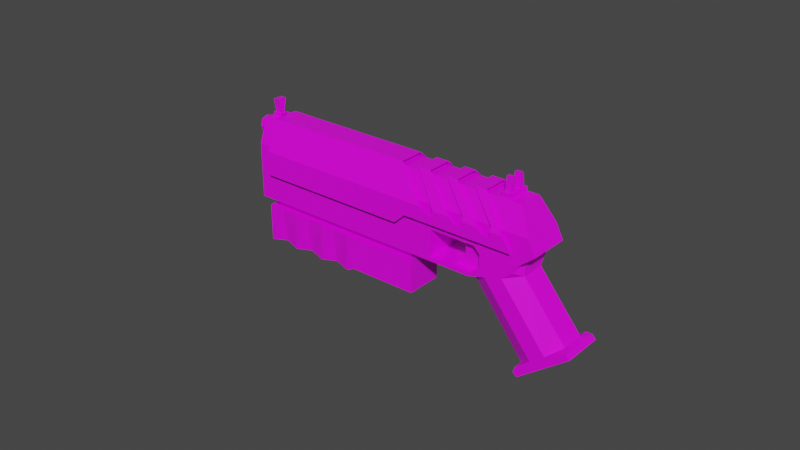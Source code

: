 # Source: Pistol.blend  (saved by Blender 2.91.10; exported with 4.5.12 LTS)
import bpy
from mathutils import Matrix  # noqa: F401  (used for matrix-valued properties, if any)

bpy.ops.wm.read_factory_settings(use_empty=True)
scene = bpy.context.scene
scene.name = 'Scene'

# ---- collections
col_collection = bpy.data.collections.new('Collection'); scene.collection.children.link(col_collection)

# ---- images (referenced by path relative to the original .blend; pixels are not part of the script)
import os
ASSET_DIR = os.environ.get("B2B_ASSET_DIR", "")  # directory of the original .blend (textures are referenced by path, not embedded)
HERE = os.path.dirname(os.path.abspath(__file__))  # packed textures are extracted next to this script under _unpacked/

def load_image(name, relpath, width, height, colorspace="sRGB"):
    """Load a texture the original file referenced (path relative to the .blend, or extracted next to this script)."""
    p = next((c for c in (os.path.join(HERE, relpath), os.path.join(ASSET_DIR, relpath)) if relpath and os.path.exists(c)), "")
    if p:
        img = bpy.data.images.load(p, check_existing=True)
        img.name = name
    else:  # same state as the original file: an image datablock whose file is absent (Cycles renders it pink)
        img = bpy.data.images.new(name, width, height)
        img.source = "FILE"
        img.filepath = "//" + (relpath or name)
    img.colorspace_settings.name = colorspace
    return img
img_pistol_texture = load_image('Pistol Texture', 'Pistol Texture.png', 1024, 1024, 'sRGB')

# ---- materials (node trees are filled in below, after node groups)
mat_material_001 = bpy.data.materials.new('Material.001')
mat_material_001.alpha_threshold = 0.0
mat_material_001.use_transparent_shadow = False
mat_material_001.line_color = (0.0, 0.0, 0.0, 1.0)

# ---- material node trees
mat_material_001.use_nodes = True; mat_material_001.node_tree.nodes.clear()
_N = mat_material_001.node_tree.nodes; _L = mat_material_001.node_tree.links
n0 = _N.new('ShaderNodeOutputMaterial'); n0.name = 'Material Output'; n0.location = (300, 300)
n1 = _N.new('ShaderNodeBsdfPrincipled'); n1.name = 'Principled BSDF'; n1.location = (10, 300)
n1.distribution = 'GGX'
n1.subsurface_method = 'BURLEY'
n1.inputs[2].default_value = 0.4
n1.inputs[3].default_value = 1.45
n1.inputs[27].default_value = (0.0, 0.0, 0.0, 1.0)
n1.inputs[28].default_value = 1.0
n2 = _N.new('ShaderNodeTexImage'); n2.name = 'Image Texture'; n2.location = (-280, 280)
n2.image = img_pistol_texture
_L.new(n1.outputs[0], n0.inputs[0])
_L.new(n2.outputs[0], n1.inputs[0])
n0.is_active_output = True

# ---- world
world_world = bpy.data.worlds.new('World'); scene.world = world_world
world_world.use_nodes = True; world_world.node_tree.nodes.clear()
_N = world_world.node_tree.nodes; _L = world_world.node_tree.links
n0 = _N.new('ShaderNodeOutputWorld'); n0.name = 'World Output'; n0.location = (300, 300)
n1 = _N.new('ShaderNodeBackground'); n1.name = 'Background'; n1.location = (10, 300)
n1.inputs[0].default_value = (0.05088, 0.05088, 0.05088, 1.0)
_L.new(n1.outputs[0], n0.inputs[0])
n0.is_active_output = True
world_world.color = (0.05088, 0.05088, 0.05088)
world_world.use_sun_shadow = False
world_world.sun_shadow_jitter_overblur = 0.0

# ---- meshes
me_cube_001 = bpy.data.meshes.new('Cube.001')
me_cube_001.from_pydata([(-0.9507, -1.0, -1.513), (-0.9547, -1.0, 1.824), (1.049, -1.0, -1.513), (0.8532, -1.0, 1.338), (-1.164, -1.0, -1.653), (1.253, -1.0, -1.653), (-1.143, -1.0, -1.865), (1.274, -1.0, -1.865), (1.286, -1.0, 1.484), (1.987, -1.0, 1.506), (-8.481, -1.0, 7.577), (-1.473, -1.0, 3.713), (-0.07713, -1.0, 2.646), (-0.03201, -1.0, 2.308), (-0.2948, -1.0, 1.964), (-0.8126, -1.0, 1.895), (-2.106, -1.0, 2.884), (-0.07713, 0.5744, 2.646), (-1.473, 0.5744, 3.713), (-2.106, 0.5744, 2.884), (-0.8126, 0.5744, 1.895), (-0.2948, 0.5744, 1.964), (-0.03201, 0.5744, 2.308), (-8.481, 0.5744, 7.577), (1.987, 0.5744, 1.506), (1.286, 0.5744, 1.484), (1.274, 0.5744, -1.865), (-1.143, 0.5744, -1.865), (1.253, 0.5744, -1.653), (-1.164, 0.5744, -1.653), (1.049, 0.5744, -1.513), (0.8532, 0.5744, 1.338), (-0.9547, 0.5744, 1.824), (-0.9507, 0.5744, -1.513), (2.101, -1.0, 2.139), (-7.202, -1.0, 9.25), (2.101, 0.5744, 2.139), (-7.202, 0.5744, 9.25), (1.987, -0.6717, 1.506), (1.987, 0.2461, 1.506), (1.286, 0.2461, 1.484), (1.286, -0.6717, 1.484), (-1.164, -0.6717, -1.653), (-1.164, 0.2461, -1.653), (-0.9507, 0.2461, -1.513), (-0.9507, -0.6717, -1.513), (2.283, -0.6717, 3.148), (2.283, 0.2461, 3.148), (1.049, -0.6717, -1.513), (1.049, 0.2461, -1.513), (1.253, 0.2461, -1.653), (1.253, -0.6717, -1.653), (-6.769, -0.4712, 9.816), (-6.769, 0.04566, 9.816), (1.274, -0.6717, -1.865), (1.274, 0.2461, -1.865), (-1.143, 0.2461, -1.865), (-1.143, -0.6717, -1.865), (-0.9547, 0.2461, 1.824), (-0.9547, -0.6717, 1.824), (-8.481, -0.6717, 7.577), (-8.481, 0.2461, 7.577), (0.9643, -0.6717, 1.064), (0.9643, 0.2461, 1.064), (2.101, -0.6717, 2.139), (2.101, 0.2461, 2.139), (-7.08, -0.4712, 9.409), (-7.08, 0.04566, 9.409), (-6.728, -0.2128, 9.87), (-7.121, -0.2128, 9.355), (-6.925, -0.5392, 9.612), (-6.925, 0.1136, 9.612), (-6.647, -0.2128, 9.975), (-6.647, 0.2461, 9.975), (-7.202, -0.2128, 9.25), (-7.202, 0.2461, 9.25), (-6.925, -0.6717, 9.612), (-6.647, -0.6717, 9.975), (-6.925, 0.2461, 9.612), (-7.202, -0.6717, 9.25), (-7.259, -0.2128, 9.868), (-7.259, 0.1136, 9.868), (-7.259, -0.5392, 9.868), (-7.062, -0.2128, 10.13), (-7.456, -0.2128, 9.611), (-7.103, 0.04566, 10.07), (-7.415, 0.04566, 9.664), (-7.103, -0.4712, 10.07), (-7.415, -0.4712, 9.664), (-0.284, -1.0, -1.513), (0.3826, -1.0, -1.513), (0.3247, -1.0, 1.317), (-0.315, -1.0, 1.571), (-0.358, -1.0, -1.653), (0.4476, -1.0, -1.653), (-0.3373, -1.0, -1.865), (0.4683, -1.0, -1.865), (-0.3373, 0.5744, -1.865), (0.4683, 0.5744, -1.865), (-0.284, 0.5744, -1.513), (0.3826, 0.5744, -1.513), (-0.358, 0.5744, -1.653), (0.4476, 0.5744, -1.653), (0.3247, 0.5744, 1.317), (-0.315, 0.5744, 1.571), (0.4683, -0.6717, -1.865), (-0.3373, -0.6717, -1.865), (0.4683, 0.2461, -1.865), (-0.3373, 0.2461, -1.865), (-0.6827, -0.6828, 3.117), (-0.6161, -0.6828, 2.807), (-0.8404, -0.6828, 2.514), (-1.441, -0.6828, 2.336), (-0.6827, 0.2573, 3.117), (-1.441, 0.2573, 2.336), (-0.8404, 0.2573, 2.514), (-0.6161, 0.2573, 2.807), (0.1264, -0.6828, 2.24), (-0.09794, -0.6828, 1.946), (-0.6989, -0.6828, 1.768), (0.05981, -0.6828, 2.549), (0.05981, 0.2573, 2.549), (0.1264, 0.2573, 2.24), (-0.09794, 0.2573, 1.946), (-0.6989, 0.2573, 1.768), (-1.215, -1.187, 4.539), (-0.8114, -1.187, 4.23), (-1.177, -1.187, 4.259), (-0.9324, -1.187, 4.072), (-7.382, -1.187, 8.09), (-2.651, -1.187, 4.473), (-6.133, -0.6933, 9.724), (-2.071, -1.187, 4.528), (1.338, -1.187, 1.922), (1.286, -0.6933, 4.053), (-6.821, -1.187, 8.824), (-2.09, -1.187, 5.208), (-1.751, -1.187, 4.948), (1.322, -1.187, 2.6), (-0.4978, -0.6933, 5.416), (0.02426, -0.6933, 5.017), (-0.2857, -1.187, 3.829), (0.1176, -1.187, 3.52), (-0.2485, -1.187, 3.549), (-0.003393, -1.187, 3.362), (0.2083, -1.122, 3.639), (0.3774, -0.6933, 4.747), (0.8994, -0.6933, 4.348), (0.5894, -1.187, 3.16), (0.9928, -1.187, 2.851), (0.6267, -1.187, 2.88), (0.8718, -1.187, 2.693), (1.083, -1.122, 2.97), (-0.8114, 0.767, 4.23), (-1.421, 0.287, 6.083), (-2.071, 0.767, 4.528), (1.083, 0.7019, 2.97), (0.8718, 0.767, 2.693), (-6.133, 0.2735, 9.724), (0.6267, 0.767, 2.88), (0.9928, 0.767, 2.851), (0.5894, 0.767, 3.16), (0.8994, 0.2735, 4.348), (-2.651, 0.767, 4.473), (-7.382, 0.767, 8.09), (0.3774, 0.2735, 4.747), (0.2083, 0.7019, 3.639), (-0.003393, 0.767, 3.362), (-0.2485, 0.767, 3.549), (0.1176, 0.767, 3.52), (-0.9324, 0.767, 4.072), (-1.177, 0.767, 4.259), (-0.2857, 0.767, 3.829), (0.02426, 0.2735, 5.017), (-0.4978, 0.2735, 5.416), (1.322, 0.767, 2.6), (-1.751, 0.767, 4.948), (-1.421, -0.7068, 6.083), (-0.8114, -1.187, 4.23), (-1.341, -0.893, 5.484), (-2.09, 0.767, 5.208), (-0.9048, -0.6933, 5.728), (-6.821, 0.767, 8.824), (-1.215, -1.187, 4.539), (-0.8114, 0.767, 4.23), (1.286, 0.2735, 4.053), (-1.215, 0.767, 4.539), (-1.427, -0.6933, 6.127), (1.338, 0.767, 1.922), (-1.341, 0.4732, 5.484), (-0.9048, 0.2735, 5.728), (-1.215, 0.767, 4.539), (-1.427, 0.2735, 6.127), (-8.327, -0.6999, 7.082), (-8.125, -0.6999, 7.346), (-8.327, 0.2288, 7.082), (-8.125, 0.2288, 7.346), (-3.188, -0.6999, 3.154), (-2.987, -0.6999, 3.418), (-3.188, 0.2288, 3.154), (-2.987, 0.2288, 3.418), (-8.424, 0.48, 7.156), (-8.424, -0.9511, 7.156), (-3.045, 0.48, 3.045), (-3.045, -0.9511, 3.045), (-9.3, 0.48, 6.009), (-9.3, -0.9511, 6.009), (-3.82, 0.48, 2.032), (-3.82, -0.9511, 2.032), (-5.195, 0.2288, 4.688), (-4.993, 0.2288, 4.952), (-5.195, -0.6999, 4.688), (-4.993, -0.6999, 4.952), (-5.172, 0.48, 4.67), (-5.172, -0.9511, 4.67), (-5.946, 0.48, 3.657), (-5.946, -0.9511, 3.657), (-5.37, 0.2288, 4.821), (-5.168, -0.6999, 5.085), (-5.406, 0.48, 4.849), (-6.283, 0.48, 3.703), (-5.168, 0.2288, 5.085), (-5.37, -0.6999, 4.821), (-5.406, -0.9511, 4.849), (-6.283, -0.9511, 3.703), (-5.862, 0.2288, 5.198), (-6.355, 0.2288, 5.575), (-6.848, 0.2288, 5.952), (-7.341, 0.2288, 6.328), (-7.834, 0.2288, 6.705), (-5.661, -0.6999, 5.462), (-6.154, -0.6999, 5.839), (-6.647, -0.6999, 6.215), (-7.14, -0.6999, 6.592), (-7.632, -0.6999, 6.969), (-5.909, 0.48, 5.234), (-6.412, 0.48, 5.618), (-6.915, 0.48, 6.003), (-7.418, 0.48, 6.387), (-7.921, 0.48, 6.772), (-6.739, 0.3235, 4.149), (-7.289, 0.48, 4.471), (-7.744, 0.3235, 4.918), (-8.295, 0.48, 5.24), (-8.75, 0.3235, 5.687), (-7.632, 0.2288, 6.969), (-7.14, 0.2288, 6.592), (-6.647, 0.2288, 6.215), (-6.154, 0.2288, 5.839), (-5.661, 0.2288, 5.462), (-7.834, -0.6999, 6.705), (-7.341, -0.6999, 6.328), (-6.848, -0.6999, 5.952), (-6.355, -0.6999, 5.575), (-5.862, -0.6999, 5.198), (-7.921, -0.9511, 6.772), (-7.418, -0.9511, 6.387), (-6.915, -0.9511, 6.003), (-6.412, -0.9511, 5.618), (-5.909, -0.9511, 5.234), (-8.75, -0.7946, 5.687), (-8.295, -0.9511, 5.24), (-7.744, -0.7946, 4.918), (-7.289, -0.9511, 4.471), (-6.739, -0.7946, 4.149), (-6.594, -0.3376, 9.906), (-6.48, -0.3376, 10.05), (-6.594, -0.07671, 9.906), (-6.48, -0.07671, 10.05), (-6.281, -0.3376, 9.666), (-6.167, -0.3376, 9.816), (-6.281, -0.07671, 9.666), (-6.167, -0.07671, 9.816), (-6.417, -0.2853, 10.01), (-6.417, -0.129, 10.01), (-6.229, -0.2853, 9.864), (-6.229, -0.129, 9.864), (-6.101, -0.3901, 10.42), (-6.101, -0.02423, 10.42), (-5.913, -0.3901, 10.28), (-5.913, -0.02423, 10.28), (1.602, -0.6368, 3.641), (1.716, -0.6368, 3.79), (1.602, 0.2225, 3.641), (1.716, 0.2225, 3.79), (1.915, -0.6368, 3.402), (2.029, -0.6368, 3.551), (1.915, 0.2225, 3.402), (2.029, 0.2225, 3.551), (1.779, -0.5633, 3.742), (1.779, 0.1489, 3.742), (1.966, -0.5633, 3.599), (1.966, 0.1489, 3.599), (2.095, -0.4846, 4.156), (2.095, 0.07027, 4.156), (2.282, -0.4846, 4.012), (2.282, 0.07027, 4.012), (1.602, -0.06396, 3.641), (1.602, -0.3504, 3.641), (1.716, -0.3504, 3.79), (1.716, -0.06396, 3.79), (1.915, -0.3504, 3.402), (1.915, -0.06396, 3.402), (2.029, -0.06396, 3.551), (2.029, -0.3504, 3.551), (1.779, -0.3259, 3.742), (1.779, -0.08848, 3.742), (1.966, -0.08848, 3.599), (1.966, -0.3259, 3.599), (2.095, -0.3577, 4.156), (2.095, -0.05667, 4.156), (2.282, -0.05667, 4.012), (2.282, -0.3577, 4.012)], [], [(89, 45, 0), (89, 0, 4, 93), (93, 4, 6, 95), (1, 92, 91, 3, 8), (10, 1, 8, 9, 13, 14, 15, 16), (13, 9, 34, 35, 10, 16, 11, 12), (22, 17, 18, 19, 23, 37, 36, 24), (23, 19, 20, 21, 22, 24, 25, 32), (99, 101, 29, 33), (32, 25, 31, 103, 104), (101, 97, 27, 29), (48, 90, 2), (40, 25, 24, 39), (44, 33, 29, 43), (39, 24, 36, 65), (50, 28, 30, 49), (107, 98, 26, 55), (16, 19, 18, 11), (100, 49, 30), (43, 29, 27, 56), (11, 18, 17, 12), (44, 99, 33), (61, 23, 32, 58), (55, 26, 28, 50), (12, 17, 22, 13), (13, 22, 21, 14), (63, 31, 25, 40), (14, 21, 20, 15), (15, 20, 19, 16), (37, 23, 61, 75), (79, 60, 10, 35), (75, 61, 60, 79, 74), (65, 47, 46, 64), (3, 62, 41, 8), (62, 63, 40, 41), (7, 54, 51, 5), (54, 55, 50, 51), (10, 60, 59, 1), (60, 61, 58, 59), (44, 58, 104, 99), (48, 49, 63, 62), (4, 42, 57, 6), (42, 43, 56, 57), (53, 85, 83, 68), (49, 100, 103, 63), (59, 58, 44, 45), (96, 105, 54, 7), (105, 107, 55, 54), (37, 75, 78, 73), (46, 47, 73, 72, 77), (5, 51, 48, 2), (51, 50, 49, 48), (9, 38, 64, 34), (38, 39, 65, 64), (0, 45, 42, 4), (45, 44, 43, 42), (8, 41, 38, 9), (41, 40, 39, 38), (79, 35, 77, 76), (64, 46, 34), (36, 47, 65), (34, 46, 77, 35), (36, 37, 73, 47), (52, 87, 82, 70), (68, 83, 87, 52), (70, 82, 88, 66), (68, 72, 73, 53), (67, 75, 74, 69), (70, 76, 77, 52), (53, 73, 78, 71), (52, 77, 72, 68), (69, 74, 79, 66), (66, 79, 76, 70), (71, 78, 75, 67), (80, 81, 86, 84), (83, 85, 81, 80), (87, 83, 80, 82), (82, 80, 84, 88), (67, 86, 81, 71), (66, 88, 84, 69), (71, 81, 85, 53), (69, 84, 86, 67), (57, 56, 108, 106), (106, 108, 107, 105), (6, 57, 106, 95), (95, 106, 105, 96), (56, 27, 97, 108), (108, 97, 98, 107), (90, 48, 62, 91), (100, 99, 104, 103), (28, 26, 98, 102), (102, 98, 97, 101), (30, 28, 102, 100), (100, 102, 101, 99), (5, 94, 96, 7), (94, 93, 95, 96), (2, 90, 94, 5), (90, 89, 93, 94), (92, 59, 45, 89), (90, 91, 92, 89), (31, 63, 103), (62, 3, 91), (92, 1, 59), (104, 58, 32), (109, 113, 116, 110), (110, 116, 115, 111), (111, 115, 114, 112), (120, 121, 122, 117), (117, 122, 123, 118), (118, 123, 124, 119), (113, 121, 120, 109), (114, 115, 123, 124), (109, 110, 117, 120), (110, 111, 118, 117), (112, 119, 124, 114), (115, 116, 122, 123), (116, 113, 121, 122), (111, 112, 119, 118), (136, 130, 132, 137), (129, 130, 136, 135), (142, 148, 146, 140, 145), (134, 147, 152, 149, 138), (138, 149, 151, 133), (144, 150, 148, 142), (133, 151, 150, 144, 143, 132), (181, 139, 174, 190), (131, 187, 192, 158), (172, 168, 155, 176, 191, 186, 171, 170, 184, 153), (176, 180, 154, 189), (191, 176, 189), (185, 175, 160, 156, 162), (169, 166, 173, 165, 161), (177, 187, 131, 135, 136), (181, 178, 141, 139), (183, 179, 137), (137, 179, 177, 136), (190, 174, 172, 153), (154, 180, 182, 158, 192), (188, 155, 168, 167, 159, 157), (167, 169, 161, 159), (141, 178, 126, 128, 127, 125, 183, 137, 132, 143), (175, 188, 157, 160), (164, 182, 180, 163), (180, 176, 155, 163), (140, 146, 165, 173), (147, 134, 185, 162), (193, 194, 196, 195), (209, 210, 200, 199), (199, 200, 198, 197), (250, 234, 194, 193), (193, 195, 201, 202), (245, 196, 194, 234), (203, 204, 208, 207), (199, 197, 204, 203), (250, 193, 202, 255), (209, 199, 203, 213), (215, 207, 208, 216), (202, 201, 205, 206), (255, 202, 206, 260), (213, 203, 207, 215), (219, 213, 215, 220), (204, 214, 216, 208), (220, 215, 216, 224), (217, 209, 213, 219), (197, 211, 214, 204), (200, 210, 212, 198), (197, 198, 212, 211), (217, 221, 210, 209), (225, 249, 221, 217), (225, 217, 219, 235), (240, 220, 224, 264), (235, 219, 220, 240), (214, 223, 224, 216), (211, 222, 223, 214), (210, 221, 218, 212), (211, 212, 218, 222), (201, 239, 244, 205), (239, 238, 243, 244), (238, 237, 242, 243), (237, 236, 241, 242), (236, 235, 240, 241), (205, 244, 260, 206), (244, 243, 261, 260), (243, 242, 262, 261), (242, 241, 263, 262), (241, 240, 264, 263), (195, 229, 239, 201), (229, 228, 238, 239), (228, 227, 237, 238), (227, 226, 236, 237), (226, 225, 235, 236), (195, 196, 245, 229), (229, 245, 246, 228), (228, 246, 247, 227), (227, 247, 248, 226), (226, 248, 249, 225), (223, 259, 264, 224), (259, 258, 263, 264), (258, 257, 262, 263), (257, 256, 261, 262), (256, 255, 260, 261), (222, 254, 259, 223), (254, 253, 258, 259), (253, 252, 257, 258), (252, 251, 256, 257), (251, 250, 255, 256), (221, 249, 230, 218), (249, 248, 231, 230), (248, 247, 232, 231), (247, 246, 233, 232), (246, 245, 234, 233), (222, 218, 230, 254), (254, 230, 231, 253), (253, 231, 232, 252), (252, 232, 233, 251), (251, 233, 234, 250), (265, 266, 268, 267), (267, 268, 272, 271), (271, 272, 270, 269), (269, 270, 266, 265), (267, 271, 269, 265), (270, 272, 276, 275), (275, 276, 280, 279), (268, 266, 273, 274), (266, 270, 275, 273), (272, 268, 274, 276), (280, 278, 277, 279), (274, 273, 277, 278), (273, 275, 279, 277), (276, 274, 278, 280), (297, 300, 284, 283), (283, 284, 288, 287), (301, 304, 286, 285), (285, 286, 282, 281), (298, 301, 285, 281), (303, 288, 292, 307), (307, 292, 296, 311), (299, 282, 289, 305), (282, 286, 291, 289), (288, 284, 290, 292), (312, 309, 293, 295), (305, 289, 293, 309), (289, 291, 295, 293), (292, 290, 294, 296), (290, 306, 310, 294), (307, 311, 310, 306), (296, 294, 310, 311), (308, 305, 309, 312), (284, 300, 306, 290), (300, 299, 305, 306), (291, 308, 312, 295), (305, 308, 307, 306), (286, 304, 308, 291), (304, 303, 307, 308), (283, 287, 302, 297), (297, 302, 301, 298), (287, 288, 303, 302), (302, 303, 304, 301), (281, 282, 299, 298), (298, 299, 300, 297)])
_uv = me_cube_001.uv_layers.new(name='UVMap')
_uv.uv.foreach_set('vector', [0.8821, 0.4965, 0.866, 0.5225, 0.8821, 0.5225, 0.04408, 0.5933, 0.02428, 0.5674, 0.01255, 0.5633, 0.03647, 0.5946, 0.03647, 0.5946, 0.01255, 0.5633, 0.004893, 0.5704, 0.02882, 0.6017, 0.1538, 0.4681, 0.163, 0.5005, 0.1721, 0.5329, 0.1886, 0.5528, 0.2072, 0.5653, 0.1538, 0.004895, 0.1538, 0.4681, 0.2072, 0.5653, 0.2288, 0.5919, 0.2, 0.4896, 0.1789, 0.4896, 0.1608, 0.4715, 0.1608, 0.3919, 0.2, 0.4896, 0.2288, 0.5919, 0.2568, 0.5775, 0.2568, 0.004894, 0.1538, 0.004895, 0.1608, 0.3919, 0.2118, 0.3919, 0.2118, 0.4778, 0.5064, 0.1796, 0.5182, 0.1914, 0.5182, 0.2773, 0.4672, 0.2773, 0.4602, 0.6643, 0.5632, 0.6643, 0.5632, 0.09166, 0.5352, 0.07731, 0.4602, 0.6643, 0.4672, 0.2773, 0.4672, 0.1976, 0.4852, 0.1796, 0.5064, 0.1796, 0.5352, 0.07731, 0.5135, 0.1039, 0.4602, 0.201, 0.3504, 0.07588, 0.3428, 0.07462, 0.3189, 0.1059, 0.3306, 0.1018, 0.4602, 0.201, 0.5135, 0.1039, 0.495, 0.1164, 0.4785, 0.1363, 0.4693, 0.1687, 0.3428, 0.07462, 0.3352, 0.06749, 0.3112, 0.09879, 0.3189, 0.1059, 0.8204, 0.8936, 0.8464, 0.8775, 0.8204, 0.8775, 0.5716, 0.735, 0.5716, 0.7511, 0.6028, 0.7511, 0.6028, 0.735, 0.22, 0.8003, 0.2039, 0.8003, 0.2039, 0.8122, 0.22, 0.8122, 0.5009, 0.767, 0.4848, 0.767, 0.4848, 0.7979, 0.5009, 0.7979, 0.8083, 0.9385, 0.8083, 0.9545, 0.8204, 0.9545, 0.8204, 0.9385, 0.4141, 0.7467, 0.398, 0.7467, 0.398, 0.7831, 0.4141, 0.7831, 0.4848, 0.857, 0.4848, 0.9339, 0.5337, 0.9339, 0.5337, 0.857, 0.8464, 0.9545, 0.8204, 0.9385, 0.8204, 0.9545, 0.22, 0.8122, 0.2039, 0.8122, 0.2039, 0.8196, 0.22, 0.8196, 0.4848, 0.7572, 0.5618, 0.7572, 0.5618, 0.6741, 0.4848, 0.6741, 0.7974, 0.9599, 0.7974, 0.9293, 0.7837, 0.9514, 0.8993, 0.4867, 0.9153, 0.4867, 0.9153, 0.03853, 0.8993, 0.03853, 0.2907, 0.735, 0.2907, 0.7511, 0.3001, 0.7511, 0.3001, 0.735, 0.1172, 0.8314, 0.1172, 0.9084, 0.1286, 0.9084, 0.1286, 0.8314, 0.1286, 0.8314, 0.1286, 0.9084, 0.1497, 0.9084, 0.1497, 0.8314, 0.3722, 0.6989, 0.3882, 0.6883, 0.3882, 0.6741, 0.3722, 0.6741, 0.1497, 0.8314, 0.1497, 0.9084, 0.1683, 0.9084, 0.1683, 0.8314, 0.398, 0.8725, 0.475, 0.8725, 0.475, 0.7928, 0.398, 0.7928, 0.1942, 0.777, 0.1942, 0.6741, 0.1781, 0.6741, 0.1781, 0.777, 0.1332, 0.777, 0.1332, 0.6741, 0.1172, 0.6741, 0.1172, 0.777, 0.1781, 0.777, 0.1781, 0.6741, 0.1332, 0.6741, 0.1332, 0.777, 0.1557, 0.777, 0.5009, 0.7979, 0.5009, 0.8472, 0.5457, 0.8472, 0.5457, 0.7979, 0.3112, 0.6883, 0.3273, 0.6989, 0.3273, 0.6741, 0.3112, 0.6741, 0.3273, 0.6989, 0.3722, 0.6989, 0.3722, 0.6741, 0.3273, 0.6741, 0.2907, 0.6741, 0.2907, 0.6901, 0.3001, 0.6901, 0.3001, 0.6741, 0.2907, 0.6901, 0.2907, 0.735, 0.3001, 0.735, 0.3001, 0.6901, 0.8383, 0.4867, 0.8544, 0.4867, 0.8544, 0.03853, 0.8383, 0.03853, 0.8544, 0.4867, 0.8993, 0.4867, 0.8993, 0.03853, 0.8544, 0.03853, 0.3306, 0.1018, 0.4602, 0.201, 0.4693, 0.1687, 0.3504, 0.07588, 0.3273, 0.8151, 0.3722, 0.8151, 0.3722, 0.6989, 0.3273, 0.6989, 0.2809, 0.8122, 0.2649, 0.8122, 0.2649, 0.8196, 0.2809, 0.8196, 0.2649, 0.8122, 0.22, 0.8122, 0.22, 0.8196, 0.2649, 0.8196, 0.2735, 0.8294, 0.2735, 0.8798, 0.2862, 0.8798, 0.2862, 0.8294, 0.39, 0.02408, 0.3702, 0.04998, 0.4785, 0.1363, 0.4876, 0.1039, 0.2649, 0.6741, 0.22, 0.6741, 0.22, 0.8003, 0.2649, 0.8003, 0.475, 0.7467, 0.459, 0.7467, 0.459, 0.7831, 0.475, 0.7831, 0.459, 0.7467, 0.4141, 0.7467, 0.4141, 0.7831, 0.459, 0.7831, 0.1942, 0.777, 0.1781, 0.777, 0.1781, 0.7993, 0.1781, 0.8216, 0.97, 0.004893, 0.9251, 0.004893, 0.9251, 0.5546, 0.9476, 0.5546, 0.97, 0.5546, 0.8083, 0.8775, 0.8083, 0.8936, 0.8204, 0.8936, 0.8204, 0.8775, 0.8083, 0.8936, 0.8083, 0.9385, 0.8204, 0.9385, 0.8204, 0.8936, 0.5618, 0.767, 0.5457, 0.767, 0.5457, 0.7979, 0.5618, 0.7979, 0.5457, 0.767, 0.5009, 0.767, 0.5009, 0.7979, 0.5457, 0.7979, 0.2809, 0.8003, 0.2649, 0.8003, 0.2649, 0.8122, 0.2809, 0.8122, 0.2649, 0.8003, 0.22, 0.8003, 0.22, 0.8122, 0.2649, 0.8122, 0.5716, 0.6741, 0.5716, 0.6901, 0.6028, 0.6901, 0.6028, 0.6741, 0.5716, 0.6901, 0.5716, 0.735, 0.6028, 0.735, 0.6028, 0.6901, 0.1332, 0.777, 0.1172, 0.777, 0.1332, 0.8216, 0.1332, 0.7993, 0.5457, 0.7979, 0.5457, 0.8472, 0.5618, 0.7979, 0.4848, 0.7979, 0.5009, 0.8472, 0.5009, 0.7979, 0.2568, 0.5775, 0.3015, 0.5546, 0.3015, 0.004892, 0.2568, 0.004894, 0.5632, 0.09166, 0.5632, 0.6643, 0.6078, 0.6643, 0.6078, 0.1146, 0.7053, 0.928, 0.7053, 0.8775, 0.6928, 0.8775, 0.6928, 0.928, 0.2862, 0.8294, 0.2862, 0.8798, 0.2988, 0.8798, 0.2988, 0.8294, 0.6928, 0.928, 0.6928, 0.8775, 0.6803, 0.8775, 0.6803, 0.928, 0.1557, 0.8152, 0.1557, 0.8216, 0.1781, 0.8216, 0.1683, 0.8119, 0.1683, 0.7868, 0.1781, 0.777, 0.1557, 0.777, 0.1557, 0.7835, 0.1397, 0.7993, 0.1332, 0.7993, 0.1332, 0.8216, 0.143, 0.8119, 0.1683, 0.8119, 0.1781, 0.8216, 0.1781, 0.7993, 0.1716, 0.7993, 0.143, 0.8119, 0.1332, 0.8216, 0.1557, 0.8216, 0.1557, 0.8152, 0.1557, 0.7835, 0.1557, 0.777, 0.1332, 0.777, 0.143, 0.7868, 0.143, 0.7868, 0.1332, 0.777, 0.1332, 0.7993, 0.1397, 0.7993, 0.1716, 0.7993, 0.1781, 0.7993, 0.1781, 0.777, 0.1683, 0.7868, 0.1325, 0.9336, 0.1284, 0.9491, 0.1414, 0.949, 0.1478, 0.9376, 0.1172, 0.9296, 0.1172, 0.9427, 0.1284, 0.9491, 0.1325, 0.9336, 0.1235, 0.9182, 0.1172, 0.9296, 0.1325, 0.9336, 0.1365, 0.9182, 0.1365, 0.9182, 0.1325, 0.9336, 0.1478, 0.9376, 0.1478, 0.9246, 0.2735, 0.8896, 0.2735, 0.9401, 0.2861, 0.9401, 0.2861, 0.8896, 0.9504, 0.9462, 0.9504, 0.8974, 0.9378, 0.8966, 0.9378, 0.9454, 0.2861, 0.8896, 0.2861, 0.9401, 0.2986, 0.9401, 0.2986, 0.8896, 0.9378, 0.9454, 0.9378, 0.8966, 0.9251, 0.8974, 0.9251, 0.9462, 0.459, 0.6741, 0.4141, 0.6741, 0.4141, 0.7104, 0.459, 0.7104, 0.459, 0.7104, 0.4141, 0.7104, 0.4141, 0.7467, 0.459, 0.7467, 0.475, 0.6741, 0.459, 0.6741, 0.459, 0.7104, 0.475, 0.7104, 0.475, 0.7104, 0.459, 0.7104, 0.459, 0.7467, 0.475, 0.7467, 0.4141, 0.6741, 0.398, 0.6741, 0.398, 0.7104, 0.4141, 0.7104, 0.4141, 0.7104, 0.398, 0.7104, 0.398, 0.7467, 0.4141, 0.7467, 0.06388, 0.6192, 0.08369, 0.6451, 0.1813, 0.5653, 0.1721, 0.5329, 0.3702, 0.04998, 0.3504, 0.07588, 0.4693, 0.1687, 0.4785, 0.1363, 0.3907, 0.01202, 0.383, 0.004893, 0.3591, 0.03619, 0.3667, 0.04332, 0.3667, 0.04332, 0.3591, 0.03619, 0.3352, 0.06749, 0.3428, 0.07462, 0.39, 0.02408, 0.3907, 0.01202, 0.3667, 0.04332, 0.3702, 0.04998, 0.3702, 0.04998, 0.3667, 0.04332, 0.3428, 0.07462, 0.3504, 0.07588, 0.08432, 0.6572, 0.0604, 0.6259, 0.05274, 0.633, 0.07666, 0.6643, 0.0604, 0.6259, 0.03647, 0.5946, 0.02882, 0.6017, 0.05274, 0.633, 0.08368, 0.6451, 0.06388, 0.6192, 0.0604, 0.6259, 0.08432, 0.6572, 0.06388, 0.6192, 0.04408, 0.5933, 0.03647, 0.5946, 0.0604, 0.6259, 0.163, 0.5005, 0.1538, 0.4681, 0.02429, 0.5674, 0.04408, 0.5933, 0.06388, 0.6192, 0.1721, 0.5329, 0.163, 0.5005, 0.04408, 0.5933, 0.5894, 0.9517, 0.5995, 0.9678, 0.5995, 0.9305, 0.5695, 0.9678, 0.5796, 0.9517, 0.5695, 0.9305, 0.8383, 0.004893, 0.8383, 0.03853, 0.8544, 0.03853, 0.9153, 0.004893, 0.8993, 0.03853, 0.9153, 0.03853, 0.6019, 0.7609, 0.6019, 0.8068, 0.5889, 0.8068, 0.5889, 0.7609, 0.5889, 0.7609, 0.5889, 0.8068, 0.5716, 0.8068, 0.5716, 0.7609, 0.2277, 0.9092, 0.2277, 0.9552, 0.2039, 0.9552, 0.2039, 0.9092, 0.774, 0.8775, 0.728, 0.8775, 0.728, 0.8872, 0.774, 0.8872, 0.774, 0.8872, 0.728, 0.8872, 0.728, 0.9053, 0.774, 0.9053, 0.774, 0.9053, 0.728, 0.9053, 0.728, 0.9306, 0.774, 0.9306, 0.398, 0.9282, 0.4422, 0.9282, 0.4422, 0.8823, 0.398, 0.8823, 0.6176, 0.8775, 0.6424, 0.8956, 0.6424, 0.9413, 0.6176, 0.9232, 0.5964, 0.9144, 0.5863, 0.9027, 0.5863, 0.857, 0.5964, 0.8687, 0.5863, 0.9027, 0.5683, 0.9027, 0.5683, 0.857, 0.5863, 0.857, 0.8562, 0.9235, 0.9019, 0.9235, 0.9019, 0.8775, 0.8562, 0.8775, 0.6424, 0.8956, 0.6604, 0.8956, 0.6604, 0.9413, 0.6424, 0.9413, 0.6604, 0.8956, 0.6705, 0.8838, 0.6705, 0.9295, 0.6604, 0.9413, 0.5683, 0.9027, 0.5435, 0.9207, 0.5435, 0.875, 0.5683, 0.857, 0.7732, 0.2357, 0.728, 0.2357, 0.7473, 0.2148, 0.7732, 0.2148, 0.728, 0.5269, 0.728, 0.2357, 0.7732, 0.2357, 0.7732, 0.5269, 0.7732, 0.09979, 0.7732, 0.07075, 0.8286, 0.1261, 0.8286, 0.1479, 0.7805, 0.09979, 0.8286, 0.07023, 0.8286, 0.09401, 0.7805, 0.04592, 0.7732, 0.04592, 0.7732, 0.02567, 0.7732, 0.02567, 0.7732, 0.04592, 0.7634, 0.04592, 0.7473, 0.004893, 0.7634, 0.09979, 0.7634, 0.061, 0.7732, 0.07075, 0.7732, 0.09979, 0.7473, 0.004893, 0.7634, 0.04592, 0.7634, 0.061, 0.7634, 0.09979, 0.7634, 0.1149, 0.7473, 0.2148, 0.3112, 0.9525, 0.3363, 0.9525, 0.3363, 0.9052, 0.3112, 0.9052, 0.06009, 0.6741, 0.06009, 0.9638, 0.1074, 0.9638, 0.1074, 0.6741, 0.6628, 0.1246, 0.653, 0.1149, 0.6369, 0.2148, 0.6628, 0.2148, 0.6628, 0.1818, 0.6628, 0.1818, 0.653, 0.1721, 0.653, 0.157, 0.6628, 0.157, 0.6628, 0.157, 0.6628, 0.2148, 0.6628, 0.2357, 0.7167, 0.2357, 0.6958, 0.2148, 0.6628, 0.1818, 0.6628, 0.2148, 0.6958, 0.2148, 0.7182, 0.07024, 0.6628, 0.02567, 0.6628, 0.04592, 0.6701, 0.04592, 0.7182, 0.09401, 0.6628, 0.09979, 0.6701, 0.09979, 0.7182, 0.1479, 0.7182, 0.1261, 0.6628, 0.07075, 0.827, 0.2357, 0.8286, 0.2372, 0.8286, 0.5269, 0.7732, 0.5269, 0.7732, 0.2357, 0.8286, 0.2051, 0.7732, 0.157, 0.7732, 0.1246, 0.8286, 0.18, 0.7732, 0.1818, 0.8061, 0.2148, 0.7732, 0.2148, 0.7732, 0.2148, 0.8061, 0.2148, 0.827, 0.2357, 0.7732, 0.2357, 0.7182, 0.2051, 0.7182, 0.18, 0.6628, 0.1246, 0.6628, 0.157, 0.7167, 0.2357, 0.6628, 0.2357, 0.6628, 0.5269, 0.7182, 0.5269, 0.7182, 0.2372, 0.6369, 0.004893, 0.6369, 0.2148, 0.653, 0.1149, 0.653, 0.09979, 0.653, 0.061, 0.653, 0.04592, 0.653, 0.09979, 0.6628, 0.09979, 0.6628, 0.07075, 0.653, 0.061, 0.7732, 0.1246, 0.7732, 0.157, 0.7732, 0.157, 0.7634, 0.157, 0.7634, 0.1721, 0.7732, 0.1818, 0.7732, 0.1818, 0.7732, 0.2148, 0.7473, 0.2148, 0.7634, 0.1149, 0.6628, 0.02567, 0.6369, 0.004893, 0.653, 0.04592, 0.6628, 0.04592, 0.6176, 0.5269, 0.6628, 0.5269, 0.6628, 0.2357, 0.6176, 0.2357, 0.6628, 0.2357, 0.6628, 0.2148, 0.6369, 0.2148, 0.6176, 0.2357, 0.4731, 0.9295, 0.452, 0.9295, 0.452, 0.8823, 0.4731, 0.8823, 0.3691, 0.9525, 0.3461, 0.9525, 0.3461, 0.9052, 0.3691, 0.9052, 0.5435, 0.9759, 0.5598, 0.9759, 0.5598, 0.9305, 0.5435, 0.9305, 0.7142, 0.7295, 0.698, 0.7295, 0.698, 0.853, 0.7142, 0.853, 0.1937, 0.8314, 0.1781, 0.8314, 0.1781, 0.8768, 0.1937, 0.8768, 0.8881, 0.567, 0.9044, 0.567, 0.9044, 0.5367, 0.8881, 0.5367, 0.866, 0.8618, 0.8206, 0.8618, 0.8083, 0.8677, 0.8783, 0.8677, 0.004893, 0.96, 0.004893, 0.9904, 0.05031, 0.9904, 0.05031, 0.96, 0.2039, 0.8294, 0.2039, 0.8994, 0.2638, 0.8994, 0.2638, 0.8294, 0.8206, 0.5455, 0.866, 0.5455, 0.8783, 0.5367, 0.8083, 0.5367, 0.866, 0.8314, 0.866, 0.8618, 0.8783, 0.8677, 0.8783, 0.8368, 0.8206, 0.669, 0.8206, 0.5455, 0.8083, 0.5367, 0.8083, 0.6676, 0.9251, 0.7602, 0.9251, 0.8868, 0.9951, 0.8868, 0.9951, 0.7602, 0.3112, 0.8954, 0.3812, 0.8954, 0.3812, 0.8249, 0.3112, 0.8249, 0.6882, 0.5676, 0.6882, 0.5367, 0.6176, 0.5367, 0.6214, 0.5676, 0.728, 0.7368, 0.728, 0.8677, 0.7903, 0.8677, 0.7903, 0.7368, 0.728, 0.7224, 0.728, 0.7368, 0.7903, 0.7368, 0.7986, 0.7224, 0.6882, 0.8677, 0.6882, 0.7369, 0.6258, 0.7369, 0.6258, 0.8677, 0.9251, 0.7441, 0.9251, 0.7602, 0.9951, 0.7602, 0.9951, 0.7441, 0.8206, 0.6797, 0.8206, 0.669, 0.8083, 0.6676, 0.8083, 0.682, 0.866, 0.5455, 0.866, 0.669, 0.8783, 0.6676, 0.8783, 0.5367, 0.004893, 0.6741, 0.004893, 0.7976, 0.05031, 0.7976, 0.05031, 0.6741, 0.8881, 0.853, 0.9044, 0.853, 0.9044, 0.7295, 0.8881, 0.7295, 0.7142, 0.7187, 0.698, 0.7187, 0.698, 0.7295, 0.7142, 0.7295, 0.7142, 0.6884, 0.698, 0.6884, 0.698, 0.7187, 0.7142, 0.7187, 0.8206, 0.7101, 0.8206, 0.6797, 0.8083, 0.682, 0.8083, 0.713, 0.9328, 0.7151, 0.9251, 0.7441, 0.9951, 0.7441, 0.9875, 0.7151, 0.728, 0.6915, 0.728, 0.7224, 0.7986, 0.7224, 0.7947, 0.6915, 0.6882, 0.7369, 0.6882, 0.7224, 0.6176, 0.7224, 0.6258, 0.7369, 0.866, 0.669, 0.866, 0.6797, 0.8783, 0.682, 0.8783, 0.6676, 0.004893, 0.7976, 0.004893, 0.8083, 0.05031, 0.8083, 0.05031, 0.7976, 0.8881, 0.7295, 0.9044, 0.7295, 0.9044, 0.7187, 0.8881, 0.7187, 0.728, 0.5367, 0.728, 0.5676, 0.7947, 0.5676, 0.7986, 0.5367, 0.728, 0.5676, 0.728, 0.5986, 0.7986, 0.5986, 0.7947, 0.5676, 0.728, 0.5986, 0.728, 0.6295, 0.7947, 0.6295, 0.7986, 0.5986, 0.728, 0.6295, 0.728, 0.6605, 0.7986, 0.6605, 0.7947, 0.6295, 0.728, 0.6605, 0.728, 0.6915, 0.7947, 0.6915, 0.7986, 0.6605, 0.9251, 0.5644, 0.9328, 0.5953, 0.9875, 0.5953, 0.9951, 0.5644, 0.9328, 0.5953, 0.9251, 0.6243, 0.9951, 0.6243, 0.9875, 0.5953, 0.9251, 0.6243, 0.9328, 0.6552, 0.9875, 0.6552, 0.9951, 0.6243, 0.9328, 0.6552, 0.9251, 0.6842, 0.9951, 0.6842, 0.9875, 0.6552, 0.9251, 0.6842, 0.9328, 0.7151, 0.9875, 0.7151, 0.9951, 0.6842, 0.8206, 0.8618, 0.8206, 0.8314, 0.8083, 0.8368, 0.8083, 0.8677, 0.8206, 0.8314, 0.8206, 0.8011, 0.8083, 0.8058, 0.8083, 0.8368, 0.8206, 0.8011, 0.8206, 0.7708, 0.8083, 0.7749, 0.8083, 0.8058, 0.8206, 0.7708, 0.8206, 0.7404, 0.8083, 0.7439, 0.8083, 0.7749, 0.8206, 0.7404, 0.8206, 0.7101, 0.8083, 0.713, 0.8083, 0.7439, 0.7142, 0.5367, 0.698, 0.5367, 0.698, 0.567, 0.7142, 0.567, 0.7142, 0.567, 0.698, 0.567, 0.698, 0.5974, 0.7142, 0.5974, 0.7142, 0.5974, 0.698, 0.5974, 0.698, 0.6277, 0.7142, 0.6277, 0.7142, 0.6277, 0.698, 0.6277, 0.698, 0.658, 0.7142, 0.658, 0.7142, 0.658, 0.698, 0.658, 0.698, 0.6884, 0.7142, 0.6884, 0.6882, 0.7224, 0.6882, 0.6915, 0.6214, 0.6915, 0.6176, 0.7224, 0.6882, 0.6915, 0.6882, 0.6605, 0.6176, 0.6605, 0.6214, 0.6915, 0.6882, 0.6605, 0.6882, 0.6295, 0.6214, 0.6295, 0.6176, 0.6605, 0.6882, 0.6295, 0.6882, 0.5986, 0.6176, 0.5986, 0.6214, 0.6295, 0.6882, 0.5986, 0.6882, 0.5676, 0.6214, 0.5676, 0.6176, 0.5986, 0.866, 0.6797, 0.866, 0.7101, 0.8783, 0.713, 0.8783, 0.682, 0.866, 0.7101, 0.866, 0.7404, 0.8783, 0.7439, 0.8783, 0.713, 0.866, 0.7404, 0.866, 0.7708, 0.8783, 0.7749, 0.8783, 0.7439, 0.866, 0.7708, 0.866, 0.8011, 0.8783, 0.8058, 0.8783, 0.7749, 0.866, 0.8011, 0.866, 0.8314, 0.8783, 0.8368, 0.8783, 0.8058, 0.004893, 0.8083, 0.004893, 0.8387, 0.05031, 0.8387, 0.05031, 0.8083, 0.004893, 0.8387, 0.004893, 0.869, 0.05031, 0.869, 0.05031, 0.8387, 0.004893, 0.869, 0.004893, 0.8994, 0.05031, 0.8994, 0.05031, 0.869, 0.004893, 0.8994, 0.004893, 0.9297, 0.05031, 0.9297, 0.05031, 0.8994, 0.004893, 0.9297, 0.004893, 0.96, 0.05031, 0.96, 0.05031, 0.9297, 0.8881, 0.7187, 0.9044, 0.7187, 0.9044, 0.6884, 0.8881, 0.6884, 0.8881, 0.6884, 0.9044, 0.6884, 0.9044, 0.658, 0.8881, 0.658, 0.8881, 0.658, 0.9044, 0.658, 0.9044, 0.6277, 0.8881, 0.6277, 0.8881, 0.6277, 0.9044, 0.6277, 0.9044, 0.5974, 0.8881, 0.5974, 0.8881, 0.5974, 0.9044, 0.5974, 0.9044, 0.567, 0.8881, 0.567, 0.6268, 0.9511, 0.6176, 0.9511, 0.6176, 0.9638, 0.6268, 0.9638, 0.5061, 0.963, 0.5153, 0.963, 0.5153, 0.9437, 0.5061, 0.9437, 0.3013, 0.9499, 0.2925, 0.9499, 0.2925, 0.9626, 0.3013, 0.9626, 0.3789, 0.9245, 0.3881, 0.9245, 0.3881, 0.9052, 0.3789, 0.9052, 0.7621, 0.959, 0.7621, 0.9404, 0.7494, 0.9404, 0.7494, 0.959, 0.1909, 0.8866, 0.1781, 0.8866, 0.1807, 0.8905, 0.1883, 0.8905, 0.8511, 0.4965, 0.8435, 0.4965, 0.8383, 0.5209, 0.8562, 0.5209, 0.1781, 0.9059, 0.1909, 0.9059, 0.1883, 0.902, 0.1807, 0.902, 0.1909, 0.9059, 0.1909, 0.8866, 0.1883, 0.8905, 0.1883, 0.902, 0.1781, 0.8866, 0.1781, 0.9059, 0.1807, 0.902, 0.1807, 0.8905, 0.4964, 0.9437, 0.4848, 0.9437, 0.4848, 0.9616, 0.4964, 0.9616, 0.5844, 0.8166, 0.5767, 0.8166, 0.5716, 0.8421, 0.5895, 0.8421, 0.4309, 0.938, 0.4194, 0.938, 0.4194, 0.9635, 0.4309, 0.9635, 0.398, 0.9635, 0.4096, 0.9635, 0.4096, 0.938, 0.398, 0.938, 0.2907, 0.7749, 0.2999, 0.7749, 0.2999, 0.7609, 0.2907, 0.7609, 0.3789, 0.9536, 0.3881, 0.9536, 0.3881, 0.9343, 0.3789, 0.9343, 0.7925, 0.9055, 0.7837, 0.9055, 0.7837, 0.9195, 0.7925, 0.9195, 0.2735, 0.9691, 0.2827, 0.9691, 0.2827, 0.9499, 0.2735, 0.9499, 0.1762, 0.9462, 0.1576, 0.9462, 0.1576, 0.9602, 0.1762, 0.9602, 0.2375, 0.9372, 0.2375, 0.9512, 0.2413, 0.9476, 0.2413, 0.936, 0.728, 0.9648, 0.7396, 0.9648, 0.7357, 0.9404, 0.7295, 0.9404, 0.2567, 0.9232, 0.2567, 0.9092, 0.2529, 0.9128, 0.2529, 0.9244, 0.2567, 0.9092, 0.2375, 0.9092, 0.2413, 0.9128, 0.2529, 0.9128, 0.2375, 0.9512, 0.2567, 0.9512, 0.2529, 0.9476, 0.2413, 0.9476, 0.5993, 0.8166, 0.5993, 0.8282, 0.6055, 0.8282, 0.6055, 0.8166, 0.9035, 0.4965, 0.8919, 0.4965, 0.8957, 0.522, 0.9019, 0.522, 0.8775, 0.9587, 0.8891, 0.9587, 0.8891, 0.9333, 0.8775, 0.9333, 0.9104, 0.9333, 0.8989, 0.9333, 0.8989, 0.9587, 0.9104, 0.9587, 0.8678, 0.9333, 0.8562, 0.9333, 0.8577, 0.9587, 0.8639, 0.9587, 0.6918, 0.9632, 0.6918, 0.9377, 0.6803, 0.9377, 0.6803, 0.9632, 0.186, 0.9182, 0.186, 0.9297, 0.1922, 0.9297, 0.1922, 0.9182, 0.7131, 0.9377, 0.7016, 0.9377, 0.7016, 0.9632, 0.7131, 0.9632, 0.2567, 0.9512, 0.2567, 0.9372, 0.2529, 0.936, 0.2529, 0.9476, 0.2567, 0.9372, 0.2567, 0.9232, 0.2529, 0.9244, 0.2529, 0.936, 0.4636, 0.9393, 0.452, 0.9393, 0.4536, 0.9637, 0.4598, 0.9637, 0.2529, 0.9244, 0.2413, 0.9244, 0.2413, 0.936, 0.2529, 0.936, 0.2375, 0.9092, 0.2375, 0.9232, 0.2413, 0.9244, 0.2413, 0.9128, 0.2375, 0.9232, 0.2375, 0.9372, 0.2413, 0.936, 0.2413, 0.9244, 0.1762, 0.9182, 0.1576, 0.9182, 0.1576, 0.9322, 0.1762, 0.9322, 0.1762, 0.9322, 0.1576, 0.9322, 0.1576, 0.9462, 0.1762, 0.9462, 0.7925, 0.8775, 0.7837, 0.8775, 0.7837, 0.8915, 0.7925, 0.8915, 0.7925, 0.8915, 0.7837, 0.8915, 0.7837, 0.9055, 0.7925, 0.9055, 0.2907, 0.8029, 0.2999, 0.8029, 0.2999, 0.7889, 0.2907, 0.7889, 0.2907, 0.7889, 0.2999, 0.7889, 0.2999, 0.7749, 0.2907, 0.7749])
me_cube_001.materials.append(mat_material_001)
me_cube_001.use_remesh_fix_poles = True
me_cube_001.use_remesh_preserve_attributes = False
me_cube_001.use_mirror_vertex_groups = False
me_cube_001.use_paint_bone_selection = False
me_cube_001.use_paint_mask = True
me_cube_001.update()

# ---- objects
ob_cube = bpy.data.objects.new('Cube', me_cube_001)

# ---- transforms, parenting, visibility, modifiers, constraints
ob_cube.location = (1.785, 5.52e-08, -0.4108)
ob_cube.rotation_euler = (3.476e-08, -0.6526, -1.027e-07)
ob_cube.scale = (0.6328, 0.6328, 0.6328)
ob_cube.lineart.crease_threshold = 0.0

# ---- collection membership
col_collection.objects.link(ob_cube)

# ---- scene / render settings (as saved in the file)
scene.frame_start = 1; scene.frame_end = 250; scene.frame_set(1)
scene.render.engine = 'BLENDER_EEVEE_NEXT'
scene.cycles.use_denoising = False
scene.cycles.samples = 128
scene.cycles.sampling_pattern = 'TABULATED_SOBOL'
scene.cycles.use_adaptive_sampling = False
scene.cycles.use_light_tree = False
scene.view_settings.view_transform = 'Filmic'
bpy.context.view_layer.update()

# ---- added for rendering (the .blend has no active camera and no usable light): camera, sun
cam_auto = bpy.data.cameras.new('AutoCamera')
cam_auto.lens = 50.0
cam_auto.sensor_width = 36.0
cam_auto.clip_end = 1000.0
ob_auto_camera = bpy.data.objects.new('AutoCamera', cam_auto)
scene.collection.objects.link(ob_auto_camera)
ob_auto_camera.location = (12.2767, -16.8119, 11.5107)
ob_auto_camera.rotation_euler = (1.09748, -7.21219e-08, 0.694738)
scene.camera = ob_auto_camera
light_auto_sun = bpy.data.lights.new('AutoSun', 'SUN')
light_auto_sun.energy = 3.0
light_auto_sun.angle = 0.0523599
ob_auto_sun = bpy.data.objects.new('AutoSun', light_auto_sun)
scene.collection.objects.link(ob_auto_sun)
ob_auto_sun.rotation_euler = (0.872665, 0.174533, 0.523599)
bpy.context.view_layer.update()
